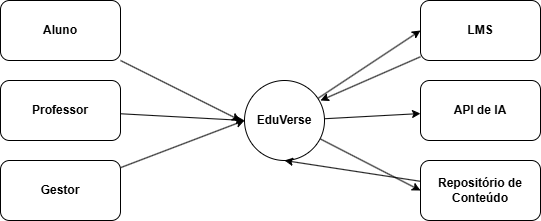

The diagram above was exported from draw.io. Its source (the exported page's mxGraphModel, read from the mxfile embedded in the PNG):
<mxGraphModel dx="1042" dy="562" grid="1" gridSize="10" guides="1" tooltips="1" connect="1" arrows="1" fold="1" page="1" pageScale="1" pageWidth="827" pageHeight="1169" math="0" shadow="0">
  <root>
    <mxCell id="0" />
    <mxCell id="1" parent="0" />
    <mxCell id="1OynJZZbXpNd-e7j1Xu8-13" edge="1" parent="1" source="1OynJZZbXpNd-e7j1Xu8-3" style="rounded=0;orthogonalLoop=1;jettySize=auto;html=1;entryX=0;entryY=0.5;entryDx=0;entryDy=0;" target="1OynJZZbXpNd-e7j1Xu8-10">
      <mxGeometry relative="1" as="geometry" />
    </mxCell>
    <mxCell id="1OynJZZbXpNd-e7j1Xu8-15" edge="1" parent="1" source="1OynJZZbXpNd-e7j1Xu8-3" style="rounded=0;orthogonalLoop=1;jettySize=auto;html=1;" target="1OynJZZbXpNd-e7j1Xu8-11">
      <mxGeometry relative="1" as="geometry" />
    </mxCell>
    <mxCell id="1OynJZZbXpNd-e7j1Xu8-16" edge="1" parent="1" source="1OynJZZbXpNd-e7j1Xu8-3" style="rounded=0;orthogonalLoop=1;jettySize=auto;html=1;entryX=0;entryY=0.5;entryDx=0;entryDy=0;" target="1OynJZZbXpNd-e7j1Xu8-12">
      <mxGeometry relative="1" as="geometry" />
    </mxCell>
    <mxCell id="1OynJZZbXpNd-e7j1Xu8-3" parent="1" style="ellipse;whiteSpace=wrap;html=1;aspect=fixed;" value="&lt;b&gt;EduVerse&lt;/b&gt;" vertex="1">
      <mxGeometry height="80" width="80" x="334" y="230" as="geometry" />
    </mxCell>
    <mxCell id="1OynJZZbXpNd-e7j1Xu8-9" edge="1" parent="1" source="1OynJZZbXpNd-e7j1Xu8-4" style="rounded=0;orthogonalLoop=1;jettySize=auto;html=1;">
      <mxGeometry relative="1" as="geometry">
        <mxPoint x="330" y="270" as="targetPoint" />
      </mxGeometry>
    </mxCell>
    <mxCell id="1OynJZZbXpNd-e7j1Xu8-4" parent="1" style="rounded=1;whiteSpace=wrap;html=1;" value="&lt;b&gt;Aluno&lt;/b&gt;" vertex="1">
      <mxGeometry height="60" width="120" x="90" y="150" as="geometry" />
    </mxCell>
    <mxCell id="1OynJZZbXpNd-e7j1Xu8-7" edge="1" parent="1" source="1OynJZZbXpNd-e7j1Xu8-5" style="rounded=0;orthogonalLoop=1;jettySize=auto;html=1;entryX=0;entryY=0.5;entryDx=0;entryDy=0;" target="1OynJZZbXpNd-e7j1Xu8-3">
      <mxGeometry relative="1" as="geometry" />
    </mxCell>
    <mxCell id="1OynJZZbXpNd-e7j1Xu8-5" parent="1" style="rounded=1;whiteSpace=wrap;html=1;" value="&lt;b&gt;Professor&lt;/b&gt;" vertex="1">
      <mxGeometry height="60" width="120" x="90" y="230" as="geometry" />
    </mxCell>
    <mxCell id="1OynJZZbXpNd-e7j1Xu8-8" edge="1" parent="1" source="1OynJZZbXpNd-e7j1Xu8-6" style="rounded=0;orthogonalLoop=1;jettySize=auto;html=1;entryX=0;entryY=0.5;entryDx=0;entryDy=0;" target="1OynJZZbXpNd-e7j1Xu8-3">
      <mxGeometry relative="1" as="geometry" />
    </mxCell>
    <mxCell id="1OynJZZbXpNd-e7j1Xu8-6" parent="1" style="rounded=1;whiteSpace=wrap;html=1;shadow=0;" value="&lt;b&gt;Gestor&lt;/b&gt;" vertex="1">
      <mxGeometry height="60" width="120" x="90" y="310" as="geometry" />
    </mxCell>
    <mxCell id="1OynJZZbXpNd-e7j1Xu8-14" edge="1" parent="1" source="1OynJZZbXpNd-e7j1Xu8-10" style="rounded=0;orthogonalLoop=1;jettySize=auto;html=1;">
      <mxGeometry relative="1" as="geometry">
        <mxPoint x="410" y="250" as="targetPoint" />
      </mxGeometry>
    </mxCell>
    <mxCell id="1OynJZZbXpNd-e7j1Xu8-10" parent="1" style="rounded=1;whiteSpace=wrap;html=1;" value="&lt;b&gt;LMS&lt;/b&gt;" vertex="1">
      <mxGeometry height="60" width="120" x="510" y="150" as="geometry" />
    </mxCell>
    <mxCell id="1OynJZZbXpNd-e7j1Xu8-11" parent="1" style="rounded=1;whiteSpace=wrap;html=1;" value="&lt;b&gt;API de IA&lt;/b&gt;" vertex="1">
      <mxGeometry height="60" width="120" x="510" y="230" as="geometry" />
    </mxCell>
    <mxCell id="1OynJZZbXpNd-e7j1Xu8-17" edge="1" parent="1" source="1OynJZZbXpNd-e7j1Xu8-12" style="rounded=0;orthogonalLoop=1;jettySize=auto;html=1;entryX=0.5;entryY=1;entryDx=0;entryDy=0;" target="1OynJZZbXpNd-e7j1Xu8-3">
      <mxGeometry relative="1" as="geometry" />
    </mxCell>
    <mxCell id="1OynJZZbXpNd-e7j1Xu8-12" parent="1" style="rounded=1;whiteSpace=wrap;html=1;align=center;" value="&lt;b&gt;Repositório de Conteúdo&lt;/b&gt;" vertex="1">
      <mxGeometry height="60" width="120" x="510" y="310" as="geometry" />
    </mxCell>
  </root>
</mxGraphModel>